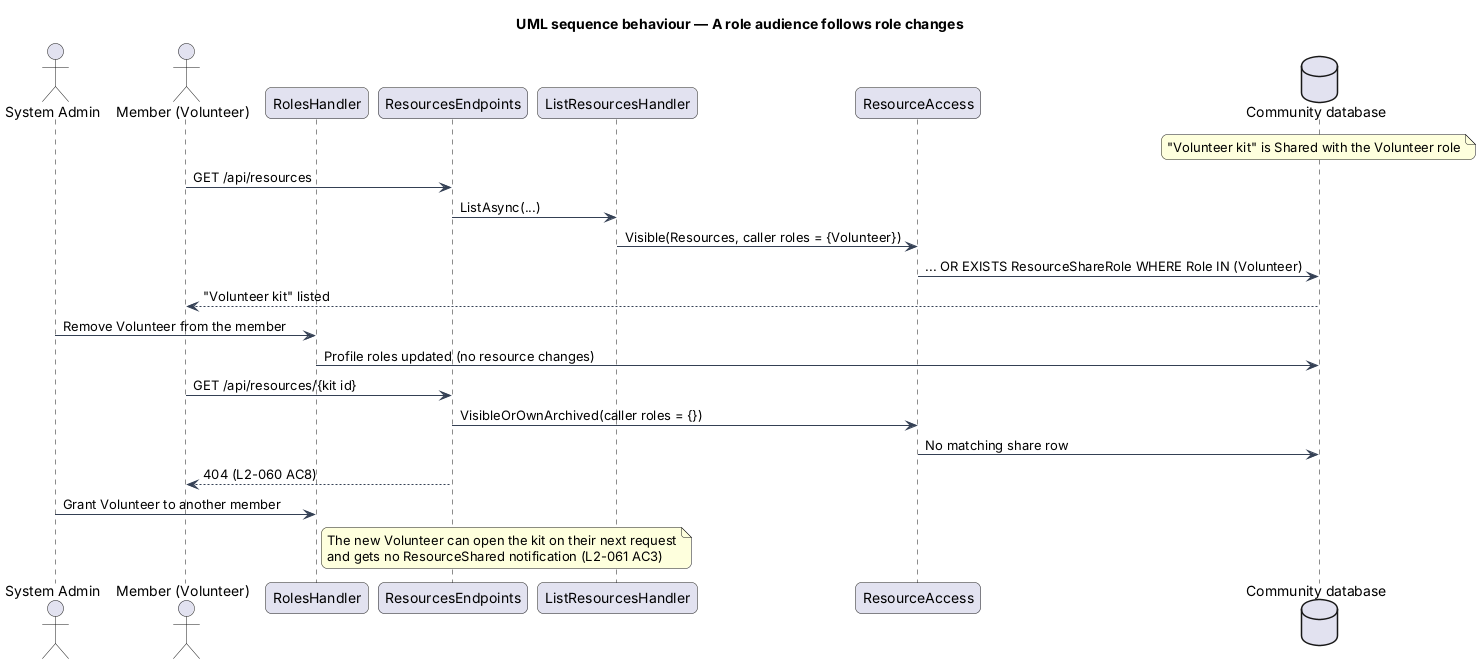

The diagram above was rendered by PlantUML. Its source (embedded in the PNG):
@startuml
title UML sequence behaviour — A role audience follows role changes
skinparam backgroundColor #FFFFFF
skinparam shadowing false
skinparam roundcorner 12
skinparam defaultFontName Arial
skinparam ArrowColor #344054
skinparam rectangle {
  BorderColor #344054
  FontColor #101828
}
skinparam package {
  BorderColor #667085
  FontColor #101828
  BackgroundColor #F9FAFB
}
actor "System Admin" as admin
actor "Member (Volunteer)" as m
participant "RolesHandler" as roles
participant "ResourcesEndpoints" as ep
participant "ListResourcesHandler" as h
participant "ResourceAccess" as acc
database "Community database" as db
note over db: "Volunteer kit" is Shared with the Volunteer role
m -> ep : GET /api/resources
ep -> h : ListAsync(...)
h -> acc : Visible(Resources, caller roles = {Volunteer})
acc -> db : ... OR EXISTS ResourceShareRole WHERE Role IN (Volunteer)
db --> m : "Volunteer kit" listed
admin -> roles : Remove Volunteer from the member
roles -> db : Profile roles updated (no resource changes)
m -> ep : GET /api/resources/{kit id}
ep -> acc : VisibleOrOwnArchived(caller roles = {})
acc -> db : No matching share row
ep --> m : 404 (L2-060 AC8)
admin -> roles : Grant Volunteer to another member
note right of roles
  The new Volunteer can open the kit on their next request
  and gets no ResourceShared notification (L2-061 AC3)
end note
@enduml